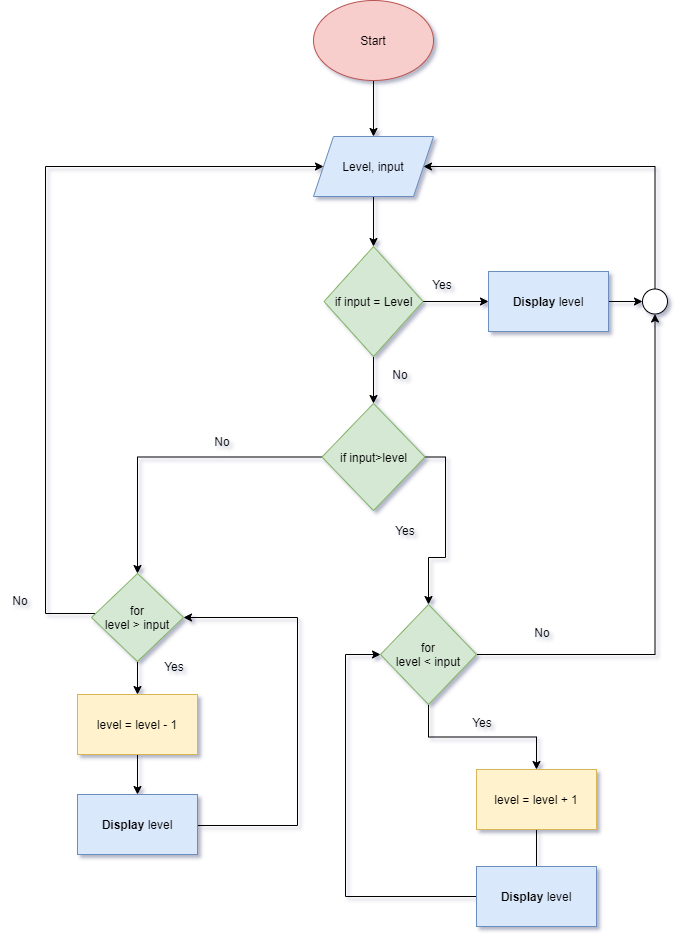

The diagram above was exported from draw.io. Its source (the exported page's mxGraphModel, read from the mxfile embedded in the PNG):
<mxGraphModel dx="1024" dy="601" grid="0" gridSize="10" guides="1" tooltips="1" connect="1" arrows="1" fold="1" page="1" pageScale="1" pageWidth="827" pageHeight="1169" math="0" shadow="0">
  <root>
    <mxCell id="WIyWlLk6GJQsqaUBKTNV-0" />
    <mxCell id="WIyWlLk6GJQsqaUBKTNV-1" parent="WIyWlLk6GJQsqaUBKTNV-0" />
    <mxCell id="ZYBzafdJZzHo5ecvGrxg-4" value="" style="edgeStyle=orthogonalEdgeStyle;rounded=0;orthogonalLoop=1;jettySize=auto;html=1;" parent="WIyWlLk6GJQsqaUBKTNV-1" source="ZYBzafdJZzHo5ecvGrxg-1" target="ZYBzafdJZzHo5ecvGrxg-2" edge="1">
      <mxGeometry relative="1" as="geometry" />
    </mxCell>
    <mxCell id="ZYBzafdJZzHo5ecvGrxg-1" value="Start" style="ellipse;whiteSpace=wrap;html=1;fillColor=#f8cecc;strokeColor=#b85450;" parent="WIyWlLk6GJQsqaUBKTNV-1" vertex="1">
      <mxGeometry x="354" y="47" width="120" height="80" as="geometry" />
    </mxCell>
    <mxCell id="ZYBzafdJZzHo5ecvGrxg-5" value="" style="edgeStyle=orthogonalEdgeStyle;rounded=0;orthogonalLoop=1;jettySize=auto;html=1;" parent="WIyWlLk6GJQsqaUBKTNV-1" source="ZYBzafdJZzHo5ecvGrxg-2" target="ZYBzafdJZzHo5ecvGrxg-3" edge="1">
      <mxGeometry relative="1" as="geometry" />
    </mxCell>
    <mxCell id="ZYBzafdJZzHo5ecvGrxg-2" value="Level, input" style="shape=parallelogram;perimeter=parallelogramPerimeter;whiteSpace=wrap;html=1;fixedSize=1;fillColor=#dae8fc;strokeColor=#6c8ebf;" parent="WIyWlLk6GJQsqaUBKTNV-1" vertex="1">
      <mxGeometry x="354" y="183" width="120" height="60" as="geometry" />
    </mxCell>
    <mxCell id="ZYBzafdJZzHo5ecvGrxg-11" value="" style="edgeStyle=orthogonalEdgeStyle;rounded=0;orthogonalLoop=1;jettySize=auto;html=1;" parent="WIyWlLk6GJQsqaUBKTNV-1" source="ZYBzafdJZzHo5ecvGrxg-3" target="ZYBzafdJZzHo5ecvGrxg-10" edge="1">
      <mxGeometry relative="1" as="geometry" />
    </mxCell>
    <mxCell id="wTtrvGwHE9SLppFyzHIS-13" value="" style="edgeStyle=orthogonalEdgeStyle;rounded=0;orthogonalLoop=1;jettySize=auto;html=1;" edge="1" parent="WIyWlLk6GJQsqaUBKTNV-1" source="ZYBzafdJZzHo5ecvGrxg-3" target="wTtrvGwHE9SLppFyzHIS-11">
      <mxGeometry relative="1" as="geometry" />
    </mxCell>
    <mxCell id="ZYBzafdJZzHo5ecvGrxg-3" value="if input = Level" style="rhombus;whiteSpace=wrap;html=1;fillColor=#d5e8d4;strokeColor=#82b366;" parent="WIyWlLk6GJQsqaUBKTNV-1" vertex="1">
      <mxGeometry x="364.5" y="293" width="99" height="110" as="geometry" />
    </mxCell>
    <mxCell id="ZYBzafdJZzHo5ecvGrxg-9" value="Yes" style="text;html=1;strokeColor=none;fillColor=none;align=center;verticalAlign=middle;whiteSpace=wrap;rounded=0;" parent="WIyWlLk6GJQsqaUBKTNV-1" vertex="1">
      <mxGeometry x="463" y="321" width="40" height="20" as="geometry" />
    </mxCell>
    <mxCell id="ZYBzafdJZzHo5ecvGrxg-17" value="" style="edgeStyle=orthogonalEdgeStyle;rounded=0;orthogonalLoop=1;jettySize=auto;html=1;" parent="WIyWlLk6GJQsqaUBKTNV-1" source="ZYBzafdJZzHo5ecvGrxg-10" target="ZYBzafdJZzHo5ecvGrxg-16" edge="1">
      <mxGeometry relative="1" as="geometry">
        <Array as="points">
          <mxPoint x="486" y="504" />
          <mxPoint x="486" y="604" />
          <mxPoint x="469" y="604" />
        </Array>
      </mxGeometry>
    </mxCell>
    <mxCell id="ZYBzafdJZzHo5ecvGrxg-28" value="" style="edgeStyle=orthogonalEdgeStyle;rounded=0;orthogonalLoop=1;jettySize=auto;html=1;" parent="WIyWlLk6GJQsqaUBKTNV-1" source="ZYBzafdJZzHo5ecvGrxg-10" target="ZYBzafdJZzHo5ecvGrxg-27" edge="1">
      <mxGeometry relative="1" as="geometry" />
    </mxCell>
    <mxCell id="ZYBzafdJZzHo5ecvGrxg-10" value="if input&amp;gt;level" style="rhombus;whiteSpace=wrap;html=1;fillColor=#d5e8d4;strokeColor=#82b366;" parent="WIyWlLk6GJQsqaUBKTNV-1" vertex="1">
      <mxGeometry x="362.5" y="450" width="103" height="107" as="geometry" />
    </mxCell>
    <mxCell id="ZYBzafdJZzHo5ecvGrxg-21" value="" style="edgeStyle=orthogonalEdgeStyle;rounded=0;orthogonalLoop=1;jettySize=auto;html=1;" parent="WIyWlLk6GJQsqaUBKTNV-1" source="ZYBzafdJZzHo5ecvGrxg-12" edge="1">
      <mxGeometry relative="1" as="geometry">
        <mxPoint x="577" y="931" as="targetPoint" />
      </mxGeometry>
    </mxCell>
    <mxCell id="ZYBzafdJZzHo5ecvGrxg-12" value="level = level + 1" style="rounded=0;whiteSpace=wrap;html=1;fillColor=#fff2cc;strokeColor=#d6b656;" parent="WIyWlLk6GJQsqaUBKTNV-1" vertex="1">
      <mxGeometry x="517" y="816" width="120" height="60" as="geometry" />
    </mxCell>
    <mxCell id="ZYBzafdJZzHo5ecvGrxg-14" value="No" style="text;html=1;strokeColor=none;fillColor=none;align=center;verticalAlign=middle;whiteSpace=wrap;rounded=0;" parent="WIyWlLk6GJQsqaUBKTNV-1" vertex="1">
      <mxGeometry x="421" y="411" width="40" height="20" as="geometry" />
    </mxCell>
    <mxCell id="ZYBzafdJZzHo5ecvGrxg-15" value="Yes" style="text;html=1;strokeColor=none;fillColor=none;align=center;verticalAlign=middle;whiteSpace=wrap;rounded=0;" parent="WIyWlLk6GJQsqaUBKTNV-1" vertex="1">
      <mxGeometry x="425.5" y="567" width="40" height="20" as="geometry" />
    </mxCell>
    <mxCell id="ZYBzafdJZzHo5ecvGrxg-18" value="" style="edgeStyle=orthogonalEdgeStyle;rounded=0;orthogonalLoop=1;jettySize=auto;html=1;" parent="WIyWlLk6GJQsqaUBKTNV-1" source="ZYBzafdJZzHo5ecvGrxg-16" target="ZYBzafdJZzHo5ecvGrxg-12" edge="1">
      <mxGeometry relative="1" as="geometry" />
    </mxCell>
    <mxCell id="wTtrvGwHE9SLppFyzHIS-5" style="edgeStyle=orthogonalEdgeStyle;rounded=0;orthogonalLoop=1;jettySize=auto;html=1;entryX=0.5;entryY=1;entryDx=0;entryDy=0;" edge="1" parent="WIyWlLk6GJQsqaUBKTNV-1" source="ZYBzafdJZzHo5ecvGrxg-16" target="wTtrvGwHE9SLppFyzHIS-6">
      <mxGeometry relative="1" as="geometry">
        <mxPoint x="548.7999877929688" y="370.3999938964844" as="targetPoint" />
      </mxGeometry>
    </mxCell>
    <mxCell id="ZYBzafdJZzHo5ecvGrxg-16" value="for&lt;br&gt;level &amp;lt; input" style="rhombus;whiteSpace=wrap;html=1;strokeColor=#82b366;fillColor=#d5e8d4;" parent="WIyWlLk6GJQsqaUBKTNV-1" vertex="1">
      <mxGeometry x="421" y="651" width="96" height="100" as="geometry" />
    </mxCell>
    <mxCell id="ZYBzafdJZzHo5ecvGrxg-19" value="Yes" style="text;html=1;strokeColor=none;fillColor=none;align=center;verticalAlign=middle;whiteSpace=wrap;rounded=0;" parent="WIyWlLk6GJQsqaUBKTNV-1" vertex="1">
      <mxGeometry x="503" y="759" width="40" height="20" as="geometry" />
    </mxCell>
    <mxCell id="ZYBzafdJZzHo5ecvGrxg-31" value="" style="edgeStyle=orthogonalEdgeStyle;rounded=0;orthogonalLoop=1;jettySize=auto;html=1;" parent="WIyWlLk6GJQsqaUBKTNV-1" source="ZYBzafdJZzHo5ecvGrxg-27" target="ZYBzafdJZzHo5ecvGrxg-30" edge="1">
      <mxGeometry relative="1" as="geometry" />
    </mxCell>
    <mxCell id="ZYBzafdJZzHo5ecvGrxg-37" value="" style="edgeStyle=orthogonalEdgeStyle;rounded=0;orthogonalLoop=1;jettySize=auto;html=1;entryX=0;entryY=0.5;entryDx=0;entryDy=0;" parent="WIyWlLk6GJQsqaUBKTNV-1" source="ZYBzafdJZzHo5ecvGrxg-27" target="ZYBzafdJZzHo5ecvGrxg-2" edge="1">
      <mxGeometry relative="1" as="geometry">
        <mxPoint x="86" y="344" as="targetPoint" />
        <Array as="points">
          <mxPoint x="86" y="660" />
          <mxPoint x="86" y="213" />
        </Array>
      </mxGeometry>
    </mxCell>
    <mxCell id="ZYBzafdJZzHo5ecvGrxg-27" value="for&lt;br&gt;level &amp;gt; input" style="rhombus;whiteSpace=wrap;html=1;strokeColor=#82b366;fillColor=#d5e8d4;" parent="WIyWlLk6GJQsqaUBKTNV-1" vertex="1">
      <mxGeometry x="132" y="620" width="92" height="88" as="geometry" />
    </mxCell>
    <mxCell id="ZYBzafdJZzHo5ecvGrxg-29" value="No" style="text;html=1;strokeColor=none;fillColor=none;align=center;verticalAlign=middle;whiteSpace=wrap;rounded=0;" parent="WIyWlLk6GJQsqaUBKTNV-1" vertex="1">
      <mxGeometry x="243" y="478" width="40" height="20" as="geometry" />
    </mxCell>
    <mxCell id="ZYBzafdJZzHo5ecvGrxg-33" value="" style="edgeStyle=orthogonalEdgeStyle;rounded=0;orthogonalLoop=1;jettySize=auto;html=1;entryX=0.5;entryY=0;entryDx=0;entryDy=0;" parent="WIyWlLk6GJQsqaUBKTNV-1" source="ZYBzafdJZzHo5ecvGrxg-30" target="wTtrvGwHE9SLppFyzHIS-3" edge="1">
      <mxGeometry relative="1" as="geometry">
        <mxPoint x="237" y="834" as="targetPoint" />
      </mxGeometry>
    </mxCell>
    <mxCell id="ZYBzafdJZzHo5ecvGrxg-30" value="level = level - 1" style="rounded=0;whiteSpace=wrap;html=1;fillColor=#fff2cc;strokeColor=#d6b656;" parent="WIyWlLk6GJQsqaUBKTNV-1" vertex="1">
      <mxGeometry x="118" y="741" width="120" height="60" as="geometry" />
    </mxCell>
    <mxCell id="ZYBzafdJZzHo5ecvGrxg-35" style="edgeStyle=orthogonalEdgeStyle;rounded=0;orthogonalLoop=1;jettySize=auto;html=1;entryX=1;entryY=0.5;entryDx=0;entryDy=0;exitX=1;exitY=0.5;exitDx=0;exitDy=0;" parent="WIyWlLk6GJQsqaUBKTNV-1" source="wTtrvGwHE9SLppFyzHIS-3" target="ZYBzafdJZzHo5ecvGrxg-27" edge="1">
      <mxGeometry relative="1" as="geometry">
        <Array as="points">
          <mxPoint x="238" y="872" />
          <mxPoint x="338" y="872" />
          <mxPoint x="338" y="664" />
        </Array>
        <mxPoint x="287" y="864" as="sourcePoint" />
      </mxGeometry>
    </mxCell>
    <mxCell id="ZYBzafdJZzHo5ecvGrxg-34" value="Yes" style="text;html=1;strokeColor=none;fillColor=none;align=center;verticalAlign=middle;whiteSpace=wrap;rounded=0;" parent="WIyWlLk6GJQsqaUBKTNV-1" vertex="1">
      <mxGeometry x="195" y="703" width="40" height="20" as="geometry" />
    </mxCell>
    <mxCell id="wTtrvGwHE9SLppFyzHIS-4" style="edgeStyle=orthogonalEdgeStyle;rounded=0;orthogonalLoop=1;jettySize=auto;html=1;entryX=0;entryY=0.5;entryDx=0;entryDy=0;" edge="1" parent="WIyWlLk6GJQsqaUBKTNV-1" source="wTtrvGwHE9SLppFyzHIS-0" target="ZYBzafdJZzHo5ecvGrxg-16">
      <mxGeometry relative="1" as="geometry">
        <Array as="points">
          <mxPoint x="386" y="943" />
          <mxPoint x="386" y="701" />
        </Array>
      </mxGeometry>
    </mxCell>
    <mxCell id="wTtrvGwHE9SLppFyzHIS-0" value="&lt;b&gt;Display &lt;/b&gt;level" style="rounded=0;whiteSpace=wrap;html=1;fillColor=#dae8fc;strokeColor=#6c8ebf;" vertex="1" parent="WIyWlLk6GJQsqaUBKTNV-1">
      <mxGeometry x="517" y="913" width="120" height="60" as="geometry" />
    </mxCell>
    <mxCell id="wTtrvGwHE9SLppFyzHIS-2" value="No" style="text;html=1;strokeColor=none;fillColor=none;align=center;verticalAlign=middle;whiteSpace=wrap;rounded=0;" vertex="1" parent="WIyWlLk6GJQsqaUBKTNV-1">
      <mxGeometry x="41" y="637" width="40" height="20" as="geometry" />
    </mxCell>
    <mxCell id="wTtrvGwHE9SLppFyzHIS-3" value="&lt;b&gt;Display &lt;/b&gt;level" style="rounded=0;whiteSpace=wrap;html=1;fillColor=#dae8fc;strokeColor=#6c8ebf;" vertex="1" parent="WIyWlLk6GJQsqaUBKTNV-1">
      <mxGeometry x="118" y="841" width="120" height="60" as="geometry" />
    </mxCell>
    <mxCell id="wTtrvGwHE9SLppFyzHIS-8" style="edgeStyle=orthogonalEdgeStyle;rounded=0;orthogonalLoop=1;jettySize=auto;html=1;entryX=1;entryY=0.5;entryDx=0;entryDy=0;" edge="1" parent="WIyWlLk6GJQsqaUBKTNV-1" source="wTtrvGwHE9SLppFyzHIS-6" target="ZYBzafdJZzHo5ecvGrxg-2">
      <mxGeometry relative="1" as="geometry">
        <Array as="points">
          <mxPoint x="696" y="213" />
        </Array>
      </mxGeometry>
    </mxCell>
    <mxCell id="wTtrvGwHE9SLppFyzHIS-6" value="" style="ellipse;whiteSpace=wrap;html=1;aspect=fixed;" vertex="1" parent="WIyWlLk6GJQsqaUBKTNV-1">
      <mxGeometry x="683" y="335.5" width="25" height="25" as="geometry" />
    </mxCell>
    <mxCell id="wTtrvGwHE9SLppFyzHIS-9" value="No" style="text;html=1;strokeColor=none;fillColor=none;align=center;verticalAlign=middle;whiteSpace=wrap;rounded=0;" vertex="1" parent="WIyWlLk6GJQsqaUBKTNV-1">
      <mxGeometry x="563" y="669" width="40" height="20" as="geometry" />
    </mxCell>
    <mxCell id="wTtrvGwHE9SLppFyzHIS-12" value="" style="edgeStyle=orthogonalEdgeStyle;rounded=0;orthogonalLoop=1;jettySize=auto;html=1;" edge="1" parent="WIyWlLk6GJQsqaUBKTNV-1" source="wTtrvGwHE9SLppFyzHIS-11" target="wTtrvGwHE9SLppFyzHIS-6">
      <mxGeometry relative="1" as="geometry" />
    </mxCell>
    <mxCell id="wTtrvGwHE9SLppFyzHIS-11" value="&lt;b&gt;Display &lt;/b&gt;level" style="rounded=0;whiteSpace=wrap;html=1;fillColor=#dae8fc;strokeColor=#6c8ebf;" vertex="1" parent="WIyWlLk6GJQsqaUBKTNV-1">
      <mxGeometry x="529" y="318" width="120" height="60" as="geometry" />
    </mxCell>
  </root>
</mxGraphModel>